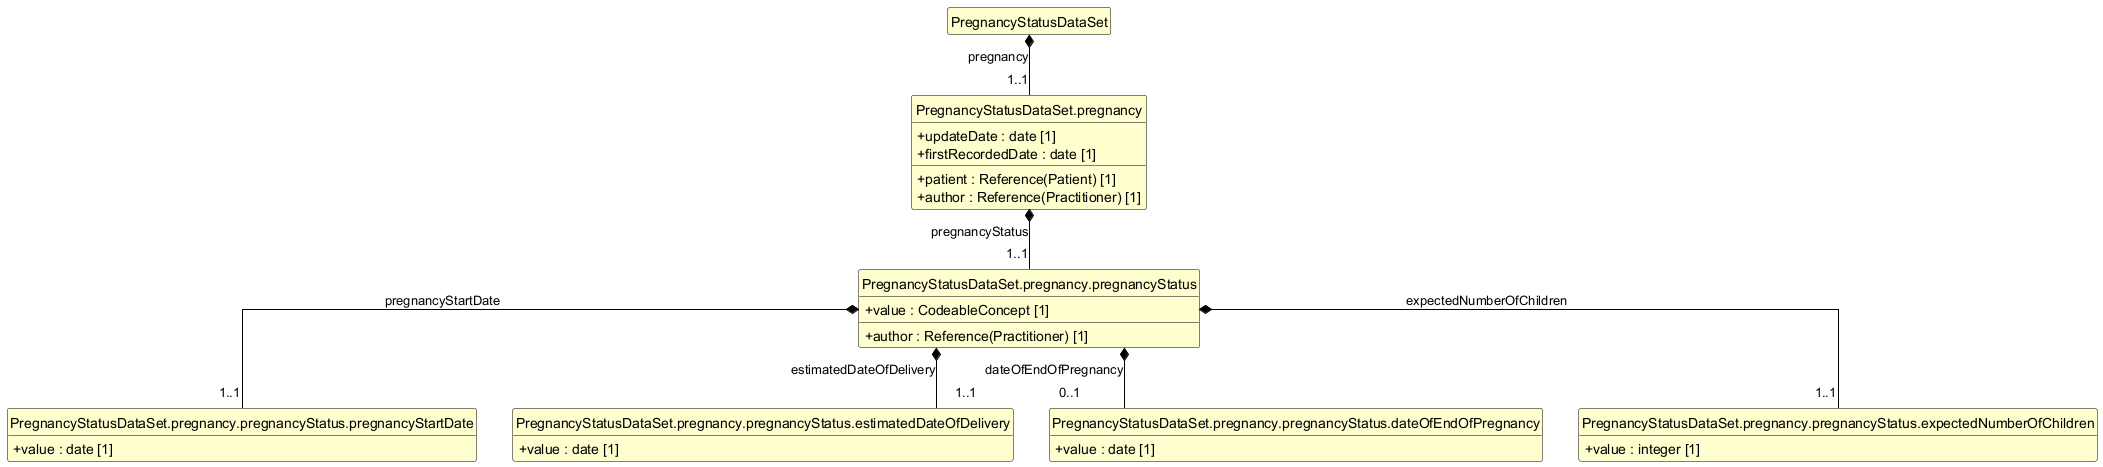

The diagram above was rendered by PlantUML. Its source (embedded in the PNG):
@startuml
skinparam shadowing false
skinparam classAttributeIconSize 0
skinparam linetype ortho
skinparam class {
  BackgroundColor #FEFECE
  BorderColor #000000
  ArrowColor #000000
  FontStyle bold
  AttributeFontStyle normal
}
hide circle
hide empty members

class "PregnancyStatusDataSet" as PregnancyStatusDataSet {
}

class "PregnancyStatusDataSet.pregnancy" as PregnancyStatusDataSet_pregnancy {
  +patient : Reference(Patient) [1]
  +author : Reference(Practitioner) [1]
  +updateDate : date [1]
  +firstRecordedDate : date [1]
}

class "PregnancyStatusDataSet.pregnancy.pregnancyStatus" as PregnancyStatusDataSet_pregnancy_pregnancyStatus {
  +value : CodeableConcept [1]
  +author : Reference(Practitioner) [1]
}

class "PregnancyStatusDataSet.pregnancy.pregnancyStatus.pregnancyStartDate" as PregnancyStatusDataSet_pregnancy_pregnancyStatus_pregnancyStartDate {
  +value : date [1]
}

class "PregnancyStatusDataSet.pregnancy.pregnancyStatus.estimatedDateOfDelivery" as PregnancyStatusDataSet_pregnancy_pregnancyStatus_estimatedDateOfDelivery {
  +value : date [1]
}

class "PregnancyStatusDataSet.pregnancy.pregnancyStatus.dateOfEndOfPregnancy" as PregnancyStatusDataSet_pregnancy_pregnancyStatus_dateOfEndOfPregnancy {
  +value : date [1]
}

class "PregnancyStatusDataSet.pregnancy.pregnancyStatus.expectedNumberOfChildren" as PregnancyStatusDataSet_pregnancy_pregnancyStatus_expectedNumberOfChildren {
  +value : integer [1]
}

PregnancyStatusDataSet *-- "1..1" PregnancyStatusDataSet_pregnancy : pregnancy
PregnancyStatusDataSet_pregnancy *-- "1..1" PregnancyStatusDataSet_pregnancy_pregnancyStatus : pregnancyStatus
PregnancyStatusDataSet_pregnancy_pregnancyStatus *-- "1..1" PregnancyStatusDataSet_pregnancy_pregnancyStatus_pregnancyStartDate : pregnancyStartDate
PregnancyStatusDataSet_pregnancy_pregnancyStatus *-- "1..1" PregnancyStatusDataSet_pregnancy_pregnancyStatus_estimatedDateOfDelivery : estimatedDateOfDelivery
PregnancyStatusDataSet_pregnancy_pregnancyStatus *-- "0..1" PregnancyStatusDataSet_pregnancy_pregnancyStatus_dateOfEndOfPregnancy : dateOfEndOfPregnancy
PregnancyStatusDataSet_pregnancy_pregnancyStatus *-- "1..1" PregnancyStatusDataSet_pregnancy_pregnancyStatus_expectedNumberOfChildren : expectedNumberOfChildren
@enduml